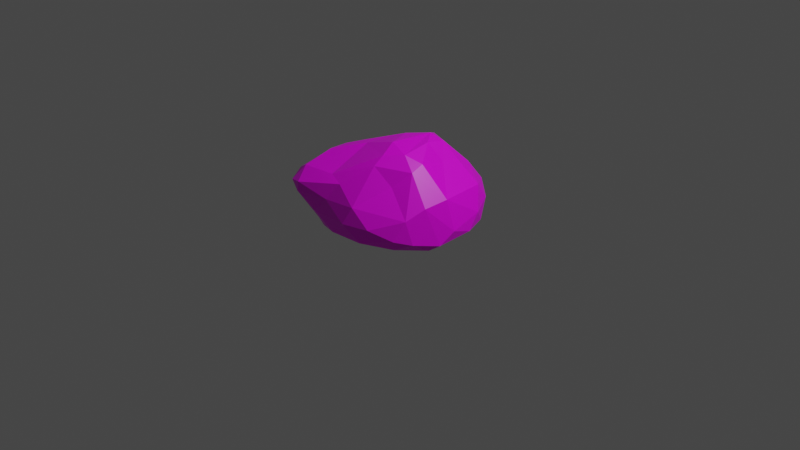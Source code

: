 # Source: rock.blend  (saved by Blender 2.91.10; exported with 4.5.12 LTS)
import bpy
from mathutils import Matrix  # noqa: F401  (used for matrix-valued properties, if any)

bpy.ops.wm.read_factory_settings(use_empty=True)
scene = bpy.context.scene
scene.name = 'Scene'

# ---- collections
col_collection = bpy.data.collections.new('Collection'); scene.collection.children.link(col_collection)

# ---- images (referenced by path relative to the original .blend; pixels are not part of the script)
import os
ASSET_DIR = os.environ.get("B2B_ASSET_DIR", "")  # directory of the original .blend (textures are referenced by path, not embedded)
HERE = os.path.dirname(os.path.abspath(__file__))  # packed textures are extracted next to this script under _unpacked/

def load_image(name, relpath, width, height, colorspace="sRGB"):
    """Load a texture the original file referenced (path relative to the .blend, or extracted next to this script)."""
    p = next((c for c in (os.path.join(HERE, relpath), os.path.join(ASSET_DIR, relpath)) if relpath and os.path.exists(c)), "")
    if p:
        img = bpy.data.images.load(p, check_existing=True)
        img.name = name
    else:  # same state as the original file: an image datablock whose file is absent (Cycles renders it pink)
        img = bpy.data.images.new(name, width, height)
        img.source = "FILE"
        img.filepath = "//" + (relpath or name)
    img.colorspace_settings.name = colorspace
    return img
img_imphenziapalette01_png = load_image('ImphenziaPalette01.png', 'ImphenziaPalette01.png', 1024, 1024, 'sRGB')

# ---- materials (node trees are filled in below, after node groups)
mat_material = bpy.data.materials.new('Material')
mat_material.alpha_threshold = 0.0
mat_material.use_transparent_shadow = False
mat_material.line_color = (0.0, 0.0, 0.0, 1.0)

# ---- material node trees
mat_material.use_nodes = True; mat_material.node_tree.nodes.clear()
_N = mat_material.node_tree.nodes; _L = mat_material.node_tree.links
n0 = _N.new('ShaderNodeOutputMaterial'); n0.name = 'Material Output'; n0.location = (300, 300)
n1 = _N.new('ShaderNodeBsdfPrincipled'); n1.name = 'Principled BSDF'; n1.location = (10, 300)
n1.distribution = 'GGX'
n1.subsurface_method = 'BURLEY'
n1.inputs[2].default_value = 0.4
n1.inputs[3].default_value = 1.45
n1.inputs[27].default_value = (0.0, 0.0, 0.0, 1.0)
n1.inputs[28].default_value = 1.0
n2 = _N.new('ShaderNodeTexImage'); n2.name = 'Image Texture'; n2.location = (-289, 219)
n2.image = img_imphenziapalette01_png
n2.interpolation = 'Closest'
_L.new(n1.outputs[0], n0.inputs[0])
_L.new(n2.outputs[0], n1.inputs[0])
n0.is_active_output = True

# ---- world
world_world = bpy.data.worlds.new('World'); scene.world = world_world
world_world.use_nodes = True; world_world.node_tree.nodes.clear()
_N = world_world.node_tree.nodes; _L = world_world.node_tree.links
n0 = _N.new('ShaderNodeOutputWorld'); n0.name = 'World Output'; n0.location = (300, 300)
n1 = _N.new('ShaderNodeBackground'); n1.name = 'Background'; n1.location = (10, 300)
n1.inputs[0].default_value = (0.05088, 0.05088, 0.05088, 1.0)
_L.new(n1.outputs[0], n0.inputs[0])
n0.is_active_output = True
world_world.color = (0.05088, 0.05088, 0.05088)
world_world.use_sun_shadow = False
world_world.sun_shadow_jitter_overblur = 0.0

# ---- cameras
cam_camera = bpy.data.cameras.new('Camera')
cam_camera.clip_end = 100.0
cam_camera.ortho_scale = 7.314

# ---- lights
light_light = bpy.data.lights.new('Light', 'POINT')
light_light.transmission_factor = 0.0
light_light.energy = 1000.0
light_light.shadow_soft_size = 0.1
light_light.shadow_maximum_resolution = 0.006
light_light.use_absolute_resolution = True

# ---- meshes
me_cube = bpy.data.meshes.new('Cube')
me_cube.from_pydata([(-0.5293, -0.4268, 0.7356), (-0.6169, -0.105, 0.6759), (-0.5745, 0.06542, 0.6784), (-0.5526, 0.3498, 0.6316), (0.677, 0.4234, 0.4753), (0.6624, 0.5578, 0.2968), (0.5539, 0.6583, 0.1861), (0.5767, 0.5591, 0.07599), (0.1263, 0.6117, 0.5917), (0.3929, 0.5747, 0.5912), (-0.5184, -0.5211, 0.07094), (0.443, 0.368, 0.6869), (0.4442, 0.1618, 0.7232), (0.501, -0.3047, 0.7551), (0.7423, -0.3118, 0.03015), (0.7456, 0.2275, 0.05263), (-0.6261, -0.7072, 0.2383), (-0.6433, -0.8398, 0.4917), (-0.5713, -0.7187, 0.6308), (-0.2991, -0.7368, 0.07212), (0.4233, -0.5706, 0.02446), (0.6454, -0.5263, 0.3694), (0.5897, -0.633, 0.1747), (0.5573, -0.5945, 0.06752), (-0.2413, 0.6797, 0.1541), (-0.4219, 0.5175, 0.06946), (0.1786, -0.4913, 0.7823), (-0.5014, 0.4387, 0.5898), (-0.6553, 0.5346, 0.148), (-0.7335, -0.6671, 0.4098), (-0.6882, -0.6915, 0.5641), (-0.7917, -0.2036, 0.1678), (-0.6878, -0.4726, 0.6108), (-0.7618, -0.2424, 0.1359), (-0.7865, -0.1847, 0.2592), (-0.7592, 0.2229, 0.09972), (-0.8, 0.2464, 0.1493), (-0.7503, 0.3248, 0.3455), (-0.6466, 0.3724, 0.5663), (-0.7102, 0.4749, 0.2923), (-0.5371, 0.6148, 0.2456), (-0.3241, 0.6714, 0.245), (-0.2984, 0.4122, 0.6826), (0.08379, 0.7953, 0.3591), (-0.007056, 0.7985, 0.1526), (0.2148, 0.7951, 0.1357), (0.2629, 0.8164, 0.3198), (0.2002, 0.6905, 0.06914), (0.4798, 0.6859, 0.4035), (0.7385, 0.4098, 0.12), (0.7923, 0.3084, 0.2527), (0.8221, 0.164, 0.1049), (0.7616, -0.09853, 0.5037), (0.8126, -0.2318, 0.07694), (0.8433, -0.07222, 0.1913), (0.7204, -0.3436, 0.4689), (0.7051, -0.489, 0.1322), (0.3751, -0.7632, 0.2626), (0.3789, -0.4547, 0.6133), (0.2718, -0.7739, 0.09549), (0.1009, -0.8392, 0.2622), (0.1743, -0.7762, 0.434), (-0.07707, -0.8122, 0.1022), (-0.05891, -0.7248, 0.5892), (-0.3571, -0.8039, 0.2361), (-0.1712, -0.8116, 0.4226), (-0.5226, -0.8758, 0.4139), (-0.419, -0.7014, 0.1034), (-0.5077, -0.8722, 0.5163), (-0.05163, 0.4363, 0.02503), (0.3955, 0.3988, 0.01969), (-0.4667, 0.3376, 0.02252), (-0.4852, -0.2146, 0.01858), (0.5246, -0.4574, 0.01553), (0.02826, 0.4551, 0.8194), (0.3104, 0.3037, 0.8617), (0.1754, 0.2551, 0.9184), (0.3166, 0.08197, 0.9046), (-0.02424, 0.1078, 0.8967), (0.4925, -0.163, 0.8025), (0.3465, -0.2522, 0.8771), (0.1128, -0.1903, 0.9249), (-0.4957, -0.2575, 0.753), (0.1811, -0.3836, 0.8596), (-0.2413, -0.1999, 0.8166), (-0.2192, -0.6799, 0.6316)], [], [(29, 34, 31), (33, 31, 35), (34, 37, 36), (34, 1, 37), (35, 28, 71), (36, 28, 35), (37, 39, 36), (38, 39, 37), (16, 29, 33), (17, 30, 29), (18, 30, 17), (0, 1, 32), (3, 27, 38), (28, 25, 71), (72, 35, 71), (42, 74, 43), (41, 43, 44), (44, 45, 47), (8, 46, 43), (8, 9, 46), (9, 48, 46), (46, 6, 45), (28, 40, 24), (48, 5, 6), (45, 6, 7), (24, 44, 47), (7, 49, 15), (5, 4, 50), (51, 54, 53), (50, 52, 54), (52, 55, 54), (7, 15, 70), (6, 5, 49), (12, 79, 52), (13, 58, 21), (21, 22, 56), (22, 57, 59), (57, 61, 60), (59, 60, 62), (60, 65, 64), (61, 63, 65), (62, 64, 19), (65, 63, 68), (19, 67, 10), (64, 67, 19), (66, 67, 64), (58, 61, 21), (58, 26, 61), (61, 26, 63), (25, 69, 71), (70, 71, 69), (73, 19, 72), (76, 77, 75), (42, 78, 74), (77, 80, 79), (78, 84, 81), (80, 13, 79), (80, 26, 13), (83, 26, 80), (0, 85, 84), (8, 74, 9), (1, 0, 82), (85, 26, 83), (26, 58, 13), (12, 77, 79), (33, 29, 31), (32, 30, 18, 0), (34, 32, 1), (35, 31, 36), (31, 34, 36), (37, 1, 38), (36, 39, 28), (10, 16, 33), (16, 17, 29), (3, 38, 1, 2), (40, 39, 38, 27), (42, 41, 40, 27), (39, 40, 28), (33, 35, 72), (10, 33, 72), (24, 40, 41), (45, 44, 43, 46), (41, 42, 43), (24, 41, 44), (43, 74, 8), (12, 52, 4, 11), (46, 48, 6), (25, 28, 24), (3, 42, 27), (48, 9, 4), (48, 4, 5), (47, 45, 7), (70, 47, 7), (32, 34, 29, 30), (49, 5, 50), (15, 49, 51), (49, 50, 51), (50, 4, 52), (53, 14, 15, 51), (56, 53, 55, 21), (51, 50, 54), (54, 55, 53), (53, 56, 14), (13, 55, 52, 79), (55, 13, 21), (7, 6, 49), (9, 11, 4), (23, 14, 56, 22), (23, 20, 73, 14), (19, 20, 59, 62), (23, 59, 20), (23, 22, 59), (59, 57, 60), (57, 22, 21, 61), (62, 60, 64), (60, 61, 65), (65, 66, 64), (65, 68, 66), (18, 68, 63, 85), (63, 26, 85), (16, 67, 66, 17), (68, 18, 17), (66, 68, 17), (72, 71, 70, 73), (67, 16, 10), (80, 77, 76, 81), (25, 24, 69), (24, 47, 69), (47, 70, 69), (70, 15, 73), (73, 15, 14), (73, 20, 19), (72, 19, 10), (74, 76, 75), (76, 74, 78), (3, 2, 42), (78, 42, 2), (82, 84, 78, 2), (76, 78, 81), (12, 11, 75, 77), (81, 83, 80), (81, 84, 83), (82, 0, 84), (84, 85, 83), (0, 18, 85), (9, 75, 11), (9, 74, 75), (2, 1, 82)])
_uv = me_cube.uv_layers.new(name='UVMap')
_uv.uv.foreach_set('vector', [0.4519, 0.06674, 0.4519, 0.06674, 0.4519, 0.06674, 0.4519, 0.06674, 0.4519, 0.06674, 0.4519, 0.06674, 0.4519, 0.06674, 0.4519, 0.06674, 0.4519, 0.06674, 0.4519, 0.06674, 0.4519, 0.06674, 0.4519, 0.06674, 0.4519, 0.06674, 0.4519, 0.06674, 0.4519, 0.06674, 0.4519, 0.06674, 0.4519, 0.06674, 0.4519, 0.06674, 0.4519, 0.06674, 0.4519, 0.06674, 0.4519, 0.06674, 0.4519, 0.06674, 0.4519, 0.06674, 0.4519, 0.06674, 0.4519, 0.06674, 0.4519, 0.06674, 0.4519, 0.06674, 0.4519, 0.06674, 0.4519, 0.06674, 0.4519, 0.06674, 0.4519, 0.06674, 0.4519, 0.06674, 0.4519, 0.06674, 0.4519, 0.06674, 0.4519, 0.06674, 0.4519, 0.06674, 0.4519, 0.06674, 0.4519, 0.06674, 0.4519, 0.06674, 0.4519, 0.06674, 0.4519, 0.06674, 0.4519, 0.06674, 0.4519, 0.06674, 0.4519, 0.06674, 0.4519, 0.06674, 0.4519, 0.06674, 0.4519, 0.06674, 0.4519, 0.06674, 0.4519, 0.06674, 0.4519, 0.06674, 0.4519, 0.06674, 0.4519, 0.06674, 0.4519, 0.06674, 0.4519, 0.06674, 0.4519, 0.06674, 0.4519, 0.06674, 0.4519, 0.06674, 0.4519, 0.06674, 0.4519, 0.06674, 0.4519, 0.06674, 0.4519, 0.06674, 0.4519, 0.06674, 0.4519, 0.06674, 0.4519, 0.06674, 0.4519, 0.06674, 0.4519, 0.06674, 0.4519, 0.06674, 0.4519, 0.06674, 0.4519, 0.06674, 0.4519, 0.06674, 0.4519, 0.06674, 0.4519, 0.06674, 0.4519, 0.06674, 0.4519, 0.06674, 0.4519, 0.06674, 0.4519, 0.06674, 0.4519, 0.06674, 0.4519, 0.06674, 0.4519, 0.06674, 0.4519, 0.06674, 0.4519, 0.06674, 0.4519, 0.06674, 0.4519, 0.06674, 0.4519, 0.06674, 0.4519, 0.06674, 0.4519, 0.06674, 0.4519, 0.06674, 0.4519, 0.06674, 0.4519, 0.06674, 0.4519, 0.06674, 0.4519, 0.06674, 0.4519, 0.06674, 0.4519, 0.06674, 0.4519, 0.06674, 0.4519, 0.06674, 0.4519, 0.06674, 0.4519, 0.06674, 0.4519, 0.06674, 0.4519, 0.06674, 0.4519, 0.06674, 0.4519, 0.06674, 0.4519, 0.06674, 0.4519, 0.06674, 0.4519, 0.06674, 0.4519, 0.06674, 0.4519, 0.06674, 0.4519, 0.06674, 0.4519, 0.06674, 0.4519, 0.06674, 0.4519, 0.06674, 0.4519, 0.06674, 0.4519, 0.06674, 0.4519, 0.06674, 0.4519, 0.06674, 0.4519, 0.06674, 0.4519, 0.06674, 0.4519, 0.06674, 0.4519, 0.06674, 0.4519, 0.06674, 0.4519, 0.06674, 0.4519, 0.06674, 0.4519, 0.06674, 0.4519, 0.06674, 0.4519, 0.06674, 0.4519, 0.06674, 0.4519, 0.06674, 0.4519, 0.06674, 0.4519, 0.06674, 0.4519, 0.06674, 0.4519, 0.06674, 0.4519, 0.06674, 0.4519, 0.06674, 0.4519, 0.06674, 0.4519, 0.06674, 0.4519, 0.06674, 0.4519, 0.06674, 0.4519, 0.06674, 0.4519, 0.06674, 0.4519, 0.06674, 0.4519, 0.06674, 0.4519, 0.06674, 0.4519, 0.06674, 0.4519, 0.06674, 0.4519, 0.06674, 0.4519, 0.06674, 0.4519, 0.06674, 0.4519, 0.06674, 0.4519, 0.06674, 0.4519, 0.06674, 0.4519, 0.06674, 0.4519, 0.06674, 0.4519, 0.06674, 0.4519, 0.06674, 0.4519, 0.06674, 0.4519, 0.06674, 0.4519, 0.06674, 0.4519, 0.06674, 0.4519, 0.06674, 0.4519, 0.06674, 0.4519, 0.06674, 0.4519, 0.06674, 0.4519, 0.06674, 0.4519, 0.06674, 0.4519, 0.06674, 0.4519, 0.06674, 0.4519, 0.06674, 0.4519, 0.06674, 0.4519, 0.06674, 0.4519, 0.06674, 0.4519, 0.06674, 0.4519, 0.06674, 0.4519, 0.06674, 0.4519, 0.06674, 0.4519, 0.06674, 0.4519, 0.06674, 0.4519, 0.06674, 0.4519, 0.06674, 0.4519, 0.06674, 0.4519, 0.06674, 0.4519, 0.06674, 0.4519, 0.06674, 0.4519, 0.06674, 0.4519, 0.06674, 0.4519, 0.06674, 0.4519, 0.06674, 0.4519, 0.06674, 0.4519, 0.06674, 0.4519, 0.06674, 0.4519, 0.06674, 0.4519, 0.06674, 0.4519, 0.06674, 0.4519, 0.06674, 0.4519, 0.06674, 0.4519, 0.06674, 0.4519, 0.06674, 0.4519, 0.06674, 0.4519, 0.06674, 0.4519, 0.06674, 0.4519, 0.06674, 0.4519, 0.06674, 0.4519, 0.06674, 0.4519, 0.06674, 0.4519, 0.06674, 0.4519, 0.06674, 0.4519, 0.06674, 0.4519, 0.06674, 0.4519, 0.06674, 0.4519, 0.06674, 0.4519, 0.06674, 0.4519, 0.06674, 0.4519, 0.06674, 0.4519, 0.06674, 0.4519, 0.06674, 0.4519, 0.06674, 0.4519, 0.06674, 0.4519, 0.06674, 0.4519, 0.06674, 0.4519, 0.06674, 0.4519, 0.06674, 0.4519, 0.06674, 0.4519, 0.06674, 0.4519, 0.06674, 0.4519, 0.06674, 0.4519, 0.06674, 0.4519, 0.06674, 0.4519, 0.06674, 0.4519, 0.06674, 0.4519, 0.06674, 0.4519, 0.06674, 0.4519, 0.06674, 0.4519, 0.06674, 0.4519, 0.06674, 0.4519, 0.06674, 0.4519, 0.06674, 0.4519, 0.06674, 0.4519, 0.06674, 0.4519, 0.06674, 0.4519, 0.06674, 0.4519, 0.06674, 0.4519, 0.06674, 0.4519, 0.06674, 0.4519, 0.06674, 0.4519, 0.06674, 0.4519, 0.06674, 0.4519, 0.06674, 0.4519, 0.06674, 0.4519, 0.06674, 0.4519, 0.06674, 0.4519, 0.06674, 0.4519, 0.06674, 0.4519, 0.06674, 0.4519, 0.06674, 0.4519, 0.06674, 0.4519, 0.06674, 0.4519, 0.06674, 0.4519, 0.06674, 0.4519, 0.06674, 0.4519, 0.06674, 0.4519, 0.06674, 0.4519, 0.06674, 0.4519, 0.06674, 0.4519, 0.06674, 0.4519, 0.06674, 0.4519, 0.06674, 0.4519, 0.06674, 0.4519, 0.06674, 0.4519, 0.06674, 0.4519, 0.06674, 0.4519, 0.06674, 0.4519, 0.06674, 0.4519, 0.06674, 0.4519, 0.06674, 0.4519, 0.06674, 0.4519, 0.06674, 0.4519, 0.06674, 0.4519, 0.06674, 0.4519, 0.06674, 0.4519, 0.06674, 0.4519, 0.06674, 0.4519, 0.06674, 0.4519, 0.06674, 0.4519, 0.06674, 0.4519, 0.06674, 0.4519, 0.06674, 0.4519, 0.06674, 0.4519, 0.06674, 0.4519, 0.06674, 0.4519, 0.06674, 0.4519, 0.06674, 0.4519, 0.06674, 0.4519, 0.06674, 0.4519, 0.06674, 0.4519, 0.06674, 0.4519, 0.06674, 0.4519, 0.06674, 0.4519, 0.06674, 0.4519, 0.06674, 0.4519, 0.06674, 0.4519, 0.06674, 0.4519, 0.06674, 0.4519, 0.06674, 0.4519, 0.06674, 0.4519, 0.06674, 0.4519, 0.06674, 0.4519, 0.06674, 0.4519, 0.06674, 0.4519, 0.06674, 0.4519, 0.06674, 0.4519, 0.06674, 0.4519, 0.06674, 0.4519, 0.06674, 0.4519, 0.06674, 0.4519, 0.06674, 0.4519, 0.06674, 0.4519, 0.06674, 0.4519, 0.06674, 0.4519, 0.06674, 0.4519, 0.06674, 0.4519, 0.06674, 0.4519, 0.06674, 0.4519, 0.06674, 0.4519, 0.06674, 0.4519, 0.06674, 0.4519, 0.06674, 0.4519, 0.06674, 0.4519, 0.06674, 0.4519, 0.06674, 0.4519, 0.06674, 0.4519, 0.06674, 0.4519, 0.06674, 0.4519, 0.06674, 0.4519, 0.06674, 0.4519, 0.06674, 0.4519, 0.06674, 0.4519, 0.06674, 0.4519, 0.06674, 0.4519, 0.06674, 0.4519, 0.06674, 0.4519, 0.06674, 0.4519, 0.06674, 0.4519, 0.06674, 0.4519, 0.06674, 0.4519, 0.06674, 0.4519, 0.06674, 0.4519, 0.06674, 0.4519, 0.06674, 0.4519, 0.06674, 0.4519, 0.06674, 0.4519, 0.06674, 0.4519, 0.06674, 0.4519, 0.06674, 0.4519, 0.06674, 0.4519, 0.06674, 0.4519, 0.06674, 0.4519, 0.06674, 0.4519, 0.06674, 0.4519, 0.06674, 0.4519, 0.06674, 0.4519, 0.06674, 0.4519, 0.06674, 0.4519, 0.06674, 0.4519, 0.06674, 0.4519, 0.06674, 0.4519, 0.06674, 0.4519, 0.06674, 0.4519, 0.06674, 0.4519, 0.06674, 0.4519, 0.06674, 0.4519, 0.06674, 0.4519, 0.06674, 0.4519, 0.06674, 0.4519, 0.06674, 0.4519, 0.06674, 0.4519, 0.06674, 0.4519, 0.06674, 0.4519, 0.06674, 0.4519, 0.06674, 0.4519, 0.06674, 0.4519, 0.06674, 0.4519, 0.06674, 0.4519, 0.06674, 0.4519, 0.06674, 0.4519, 0.06674, 0.4519, 0.06674, 0.4519, 0.06674, 0.4519, 0.06674, 0.4519, 0.06674, 0.4519, 0.06674, 0.4519, 0.06674, 0.4519, 0.06674, 0.4519, 0.06674, 0.4519, 0.06674, 0.4519, 0.06674, 0.4519, 0.06674, 0.4519, 0.06674, 0.4519, 0.06674, 0.4519, 0.06674, 0.4519, 0.06674, 0.4519, 0.06674, 0.4519, 0.06674, 0.4519, 0.06674, 0.4519, 0.06674, 0.4519, 0.06674, 0.4519, 0.06674, 0.4519, 0.06674, 0.4519, 0.06674, 0.4519, 0.06674, 0.4519, 0.06674, 0.4519, 0.06674, 0.4519, 0.06674, 0.4519, 0.06674, 0.4519, 0.06674, 0.4519, 0.06674, 0.4519, 0.06674, 0.4519, 0.06674, 0.4519, 0.06674, 0.4519, 0.06674, 0.4519, 0.06674, 0.4519, 0.06674, 0.4519, 0.06674, 0.4519, 0.06674, 0.4519, 0.06674, 0.4519, 0.06674, 0.4519, 0.06674, 0.4519, 0.06674, 0.4519, 0.06674, 0.4519, 0.06674, 0.4519, 0.06674, 0.4519, 0.06674, 0.4519, 0.06674, 0.4519, 0.06674, 0.4519, 0.06674, 0.4519, 0.06674, 0.4519, 0.06674, 0.4519, 0.06674, 0.4519, 0.06674, 0.4519, 0.06674, 0.4519, 0.06674, 0.4519, 0.06674, 0.4519, 0.06674, 0.4519, 0.06674, 0.4519, 0.06674, 0.4519, 0.06674, 0.4519, 0.06674, 0.4519, 0.06674, 0.4519, 0.06674, 0.4519, 0.06674, 0.4519, 0.06674, 0.4519, 0.06674, 0.4519, 0.06674, 0.4519, 0.06674, 0.4519, 0.06674, 0.4519, 0.06674, 0.4519, 0.06674, 0.4519, 0.06674, 0.4519, 0.06674, 0.4519, 0.06674, 0.4519, 0.06674, 0.4519, 0.06674, 0.4519, 0.06674, 0.4519, 0.06674, 0.4519, 0.06674, 0.4519, 0.06674, 0.4519, 0.06674])
me_cube.materials.append(mat_material)
me_cube.use_remesh_preserve_volume = False
me_cube.use_remesh_preserve_attributes = False
me_cube.use_mirror_vertex_groups = False
me_cube.update()

# ---- objects
ob_cube = bpy.data.objects.new('Cube', me_cube)
ob_light = bpy.data.objects.new('Light', light_light)
ob_camera = bpy.data.objects.new('Camera', cam_camera)

# ---- transforms, parenting, visibility, modifiers, constraints
ob_cube.location = (0.0, 0.0, 0.0)
ob_cube.lock_rotations_4d = False
ob_cube.empty_display_type = 'ARROWS'
ob_cube.lineart.crease_threshold = 0.0
ob_light.location = (4.076, 1.005, 5.904)
ob_light.rotation_euler = (0.6503, 0.05522, 1.866)
ob_light.lock_rotations_4d = False
ob_light.empty_display_type = 'ARROWS'
ob_light.color = (0.0, 0.0, 0.0, 0.0)
ob_light.lineart.crease_threshold = 0.0
ob_camera.location = (7.359, -6.926, 4.958)
ob_camera.rotation_euler = (1.109, 0.0, 0.8149)
ob_camera.lock_rotations_4d = False
ob_camera.empty_display_type = 'ARROWS'
ob_camera.color = (0.0, 0.0, 0.0, 0.0)
ob_camera.display_type = 'WIRE'
ob_camera.lineart.crease_threshold = 0.0

# ---- collection membership
col_collection.objects.link(ob_cube)
col_collection.objects.link(ob_light)
col_collection.objects.link(ob_camera)

# ---- scene / render settings (as saved in the file)
scene.camera = ob_camera
scene.frame_start = 1; scene.frame_end = 250; scene.frame_set(1)
scene.render.engine = 'BLENDER_EEVEE_NEXT'
scene.cycles.use_denoising = False
scene.cycles.samples = 128
scene.cycles.sampling_pattern = 'TABULATED_SOBOL'
scene.cycles.use_adaptive_sampling = False
scene.cycles.use_light_tree = False
scene.view_settings.view_transform = 'Filmic'
bpy.context.view_layer.update()
